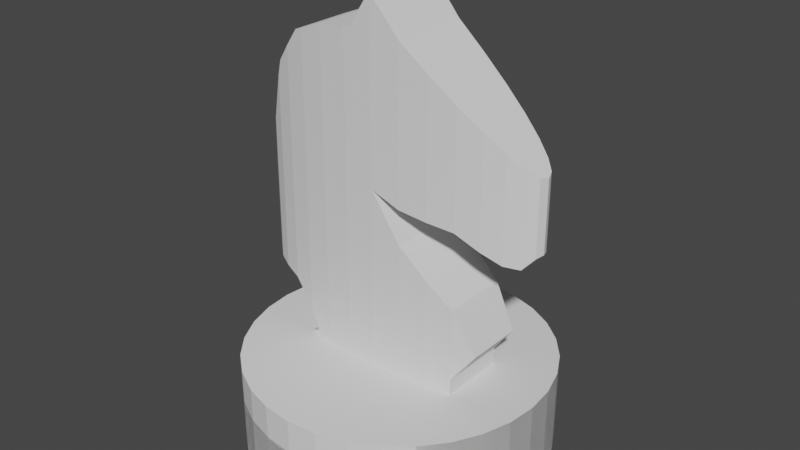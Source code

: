 # Source: Knight.blend  (saved by Blender 2.92.15; exported with 4.5.12 LTS)
import bpy
from mathutils import Matrix  # noqa: F401  (used for matrix-valued properties, if any)

bpy.ops.wm.read_factory_settings(use_empty=True)
scene = bpy.context.scene
scene.name = 'Scene'

# ---- collections
col_collection = bpy.data.collections.new('Collection'); scene.collection.children.link(col_collection)

# ---- world
world_world = bpy.data.worlds.new('World'); scene.world = world_world
world_world.use_nodes = True; world_world.node_tree.nodes.clear()
_N = world_world.node_tree.nodes; _L = world_world.node_tree.links
n0 = _N.new('ShaderNodeOutputWorld'); n0.name = 'World Output'; n0.location = (300, 300)
n1 = _N.new('ShaderNodeBackground'); n1.name = 'Background'; n1.location = (10, 300)
n1.inputs[0].default_value = (0.05088, 0.05088, 0.05088, 1.0)
_L.new(n1.outputs[0], n0.inputs[0])
n0.is_active_output = True
world_world.color = (0.05088, 0.05088, 0.05088)
world_world.use_sun_shadow = False
world_world.sun_shadow_jitter_overblur = 0.0

# ---- meshes
me_cylinder = bpy.data.meshes.new('Cylinder')
me_cylinder.from_pydata([(2.654e-08, 0.5044, -0.6803), (0.09839, 0.4947, -0.6803), (0.193, 0.466, -0.6803), (0.2802, 0.4194, -0.6803), (0.3566, 0.3566, -0.6803), (0.4194, 0.2802, -0.6803), (0.466, 0.193, -0.6803), (0.4947, 0.09839, -0.6803), (0.4947, -0.09839, -0.6803), (0.466, -0.193, -0.6803), (0.4194, -0.2802, -0.6803), (0.3566, -0.3566, -0.6803), (0.2802, -0.4194, -0.6803), (0.193, -0.466, -0.6803), (0.09839, -0.4947, -0.6803), (-1.378e-07, -0.5044, -0.6803), (-0.09839, -0.4947, -0.6803), (-0.193, -0.466, -0.6803), (-0.2802, -0.4194, -0.6803), (-0.3566, -0.3566, -0.6803), (-0.4194, -0.2802, -0.6803), (-0.466, -0.193, -0.6803), (-0.4947, -0.09839, -0.6803), (-0.4947, 0.0984, -0.6803), (-0.466, 0.193, -0.6803), (-0.4194, 0.2802, -0.6803), (-0.3566, 0.3566, -0.6803), (-0.2802, 0.4194, -0.6803), (-0.193, 0.466, -0.6803), (-0.09839, 0.4947, -0.6803), (2.654e-08, 0.5044, -0.4883), (0.09839, 0.4947, -0.4883), (0.193, 0.466, -0.4883), (0.2802, 0.4194, -0.4883), (0.3566, 0.3566, -0.4883), (0.4194, 0.2802, -0.4883), (0.466, 0.193, -0.4883), (0.4947, 0.09839, -0.4883), (0.4947, -0.09839, -0.4883), (0.466, -0.193, -0.4883), (0.4194, -0.2802, -0.4883), (0.3566, -0.3566, -0.4883), (0.2802, -0.4194, -0.4883), (0.193, -0.466, -0.4883), (0.09839, -0.4947, -0.4883), (-1.378e-07, -0.5044, -0.4883), (-0.09839, -0.4947, -0.4883), (-0.193, -0.466, -0.4883), (-0.2802, -0.4194, -0.4883), (-0.3566, -0.3566, -0.4883), (-0.4194, -0.2802, -0.4883), (-0.466, -0.193, -0.4883), (-0.4947, -0.09839, -0.4883), (-0.4947, 0.0984, -0.4883), (-0.466, 0.193, -0.4883), (-0.4194, 0.2802, -0.4883), (-0.3566, 0.3566, -0.4883), (-0.2802, 0.4194, -0.4883), (-0.193, 0.466, -0.4883), (-0.09839, 0.4947, -0.4883), (2.654e-08, 0.5044, -0.3753), (0.09839, 0.4947, -0.3753), (0.193, 0.466, -0.3753), (0.2802, 0.4194, -0.3753), (0.3566, 0.3566, -0.3753), (0.4194, 0.2802, -0.3753), (0.466, 0.193, -0.3753), (0.4947, 0.09839, -0.3753), (0.4947, -0.09839, -0.3753), (0.466, -0.193, -0.3753), (0.4194, -0.2802, -0.3753), (0.3566, -0.3566, -0.3753), (0.2802, -0.4194, -0.3753), (0.193, -0.1174, -0.3753), (0.09839, -0.1251, -0.3753), (-1.378e-07, -0.5044, -0.3753), (-0.09839, -0.4947, -0.3753), (-0.193, -0.466, -0.3753), (-0.2802, -0.4194, -0.3753), (-0.3566, -0.3566, -0.3753), (-0.4194, -0.2802, -0.3753), (-0.466, -0.193, -0.3753), (-0.4947, -0.09839, -0.3753), (-0.4947, 0.0984, -0.3753), (-0.466, 0.193, -0.3753), (-0.4194, 0.2802, -0.3753), (-0.3566, 0.3566, -0.3753), (-0.2802, 0.4194, -0.3753), (-0.193, 0.466, -0.3753), (-0.09839, 0.4947, -0.3753), (-0.4947, -0.01949, 0.1259), (-0.4947, -0.01949, -0.1824), (-0.09839, -0.1251, 0.6845), (-0.09839, -0.1251, -0.3496), (0.4194, -0.06794, 0.4278), (0.4194, -0.06794, 0.09607), (-0.193, -0.1174, 0.6701), (-0.193, -0.1174, -0.3555), (0.3566, -0.08831, 0.4781), (0.3566, -0.08831, 0.1261), (0.3566, -0.08831, -0.2198), (-0.2802, -0.105, 0.6399), (-0.2802, -0.105, -0.2938), (0.2802, -0.105, 0.5393), (0.2802, -0.105, 0.1665), (0.2802, -0.105, -0.08467), (0.2802, -0.105, -0.321), (-0.3566, -0.08831, 0.5676), (-0.3566, -0.08831, -0.2117), (0.193, -0.1174, 0.6092), (0.193, -0.1174, 0.1753), (0.193, -0.1174, -0.0106), (0.193, -0.1174, -0.3583), (-0.4194, -0.06794, 0.4568), (-0.4194, -0.06794, -0.1984), (0.09839, -0.1251, 0.685), (0.09839, -0.1251, 0.1876), (0.09839, -0.1251, 0.0746), (0.09839, -0.1251, -0.3582), (0.4947, -0.01949, 0.3674), (0.4947, -0.01949, 0.1237), (-0.466, -0.04471, 0.3011), (-0.466, -0.04471, -0.1885), (-1.378e-07, -0.1277, 0.7993), (-1.378e-07, -0.1277, 0.2245), (-1.378e-07, -0.1277, -0.3553), (0.466, -0.04471, 0.3904), (0.466, -0.04471, 0.09021), (-0.4037, -0.07303, 0.5092), (-0.307, -0.09917, 0.6293), (0.4982, -0.009966, 0.1263), (-0.07546, -0.1257, 0.688), (-0.2484, -0.1096, -0.3583), (-0.2103, -0.115, 0.6674), (2.654e-08, -0.5044, -0.6803), (0.09839, -0.4947, -0.6803), (0.193, -0.466, -0.6803), (0.2802, -0.4194, -0.6803), (0.3566, -0.3566, -0.6803), (0.4194, -0.2802, -0.6803), (0.466, -0.193, -0.6803), (0.4947, -0.09839, -0.6803), (0.5044, 0.0, -0.6803), (0.4947, 0.09839, -0.6803), (0.466, 0.193, -0.6803), (0.4194, 0.2802, -0.6803), (0.3566, 0.3566, -0.6803), (0.2802, 0.4194, -0.6803), (0.193, 0.466, -0.6803), (0.09839, 0.4947, -0.6803), (-1.378e-07, 0.5044, -0.6803), (-0.09839, 0.4947, -0.6803), (-0.193, 0.466, -0.6803), (-0.2802, 0.4194, -0.6803), (-0.3566, 0.3566, -0.6803), (-0.4194, 0.2802, -0.6803), (-0.466, 0.193, -0.6803), (-0.4947, 0.09839, -0.6803), (-0.5044, 0.0, -0.6803), (-0.4947, -0.0984, -0.6803), (-0.466, -0.193, -0.6803), (-0.4194, -0.2802, -0.6803), (-0.3566, -0.3566, -0.6803), (-0.2802, -0.4194, -0.6803), (-0.193, -0.466, -0.6803), (-0.09839, -0.4947, -0.6803), (2.654e-08, -0.5044, -0.4883), (0.09839, -0.4947, -0.4883), (0.193, -0.466, -0.4883), (0.2802, -0.4194, -0.4883), (0.3566, -0.3566, -0.4883), (0.4194, -0.2802, -0.4883), (0.466, -0.193, -0.4883), (0.4947, -0.09839, -0.4883), (0.5044, 0.0, -0.4883), (0.4947, 0.09839, -0.4883), (0.466, 0.193, -0.4883), (0.4194, 0.2802, -0.4883), (0.3566, 0.3566, -0.4883), (0.2802, 0.4194, -0.4883), (0.193, 0.466, -0.4883), (0.09839, 0.4947, -0.4883), (-1.378e-07, 0.5044, -0.4883), (-0.09839, 0.4947, -0.4883), (-0.193, 0.466, -0.4883), (-0.2802, 0.4194, -0.4883), (-0.3566, 0.3566, -0.4883), (-0.4194, 0.2802, -0.4883), (-0.466, 0.193, -0.4883), (-0.4947, 0.09839, -0.4883), (-0.5044, 0.0, -0.4883), (-0.4947, -0.0984, -0.4883), (-0.466, -0.193, -0.4883), (-0.4194, -0.2802, -0.4883), (-0.3566, -0.3566, -0.4883), (-0.2802, -0.4194, -0.4883), (-0.193, -0.466, -0.4883), (-0.09839, -0.4947, -0.4883), (2.608e-08, -0.1277, -0.3753), (0.2802, -0.105, -0.3753), (0.3566, -0.3566, -0.3753), (0.4194, -0.2802, -0.3753), (0.466, -0.193, -0.3753), (0.4947, -0.09839, -0.3753), (0.5044, 0.0, -0.3753), (0.4947, 0.09839, -0.3753), (0.466, 0.193, -0.3753), (0.4194, 0.2802, -0.3753), (0.3566, 0.3566, -0.3753), (0.2802, 0.1185, -0.3753), (0.193, 0.1309, -0.3753), (0.09839, 0.1386, -0.3753), (-1.378e-07, 0.1411, -0.3753), (-0.09839, 0.1386, -0.3753), (-0.193, 0.1309, -0.3753), (-0.2802, 0.1185, -0.3753), (-0.3566, 0.3566, -0.3753), (-0.4194, 0.2802, -0.3753), (-0.466, 0.193, -0.3753), (-0.4947, 0.09839, -0.3753), (-0.5044, 0.0, -0.3753), (-0.4947, -0.0984, -0.3753), (-0.466, -0.193, -0.3753), (-0.4194, -0.2802, -0.3753), (-0.3566, -0.3566, -0.3753), (-0.2802, -0.105, -0.3753), (-0.193, -0.1174, -0.3753), (-0.09839, -0.1251, -0.3753), (-0.4947, 0.03295, 0.1259), (-0.4947, 0.03295, -0.1824), (-0.09839, 0.1386, 0.6845), (-0.09839, 0.1386, -0.3496), (0.4194, 0.0814, 0.4278), (0.4194, 0.0814, 0.09607), (-0.5044, 0.006729, 0.06667), (-0.193, 0.1309, 0.6701), (-0.193, 0.1309, -0.3555), (0.3566, 0.1018, 0.4781), (0.3566, 0.1018, 0.1261), (0.3566, 0.1018, -0.2198), (-0.2802, 0.1185, 0.6399), (-0.2802, 0.1185, -0.2938), (0.2802, 0.1185, 0.5393), (0.2802, 0.1185, 0.1665), (0.2802, 0.1185, -0.08467), (0.2802, 0.1185, -0.321), (-0.3566, 0.1018, 0.5676), (-0.3566, 0.1018, -0.2117), (0.193, 0.1309, 0.6092), (0.193, 0.1309, 0.1753), (0.193, 0.1309, -0.0106), (0.193, 0.1309, -0.3583), (0.5044, 0.006729, 0.3597), (0.5044, 0.006729, 0.1308), (0.5044, 0.006729, 0.1299), (-0.4194, 0.0814, 0.4568), (-0.4194, 0.0814, -0.1984), (0.09839, 0.1386, 0.685), (0.09839, 0.1386, 0.1876), (0.09839, 0.1386, 0.0746), (0.09839, 0.1386, -0.3582), (0.4947, 0.03295, 0.3674), (0.4947, 0.03295, 0.1237), (-0.466, 0.05816, 0.3011), (-0.466, 0.05816, -0.1885), (-1.378e-07, 0.1411, 0.7993), (-1.378e-07, 0.1411, 0.2245), (-1.378e-07, 0.1411, -0.3553), (0.466, 0.05816, 0.3904), (0.466, 0.05816, 0.09021), (-0.4037, 0.08649, 0.5092), (-0.307, 0.1126, 0.6293), (0.4982, 0.02342, 0.1263), (-0.07546, 0.1392, 0.688), (-0.2484, 0.123, -0.3583), (-0.2103, 0.1284, 0.6674), (2.654e-08, -0.5044, -0.3753), (0.09839, -0.4947, -0.3753), (0.193, -0.466, -0.3753), (0.09839, -0.4947, -0.3753), (0.2802, -0.4194, -0.3753), (0.193, -0.466, -0.3753), (7.114e-07, -2.084e-06, -0.3753), (0.09839, -0.4947, -0.4954), (0.193, -0.466, -0.4954), (0.2802, -0.4194, -0.4954), (0.3566, -0.3566, -0.4954), (0.4194, -0.2802, -0.4954), (0.466, -0.193, -0.4954), (0.4947, -0.09839, -0.4954), (-0.4947, -0.0984, -0.4954), (-0.466, -0.193, -0.4954), (-0.4194, -0.2802, -0.4954), (-0.3566, -0.3566, -0.4954), (-0.2802, -0.4194, -0.4954), (-0.193, -0.466, -0.4954), (-0.09839, -0.4947, -0.4954), (2.654e-08, -0.5044, -0.4954)], [], [(74, 118, 125, 198), (231, 267, 212, 213), (267, 260, 211, 212), (260, 251, 210, 211), (198, 125, 93, 227), (227, 93, 97, 226), (251, 245, 209, 210), (0, 1, 2, 3, 4, 5, 6, 7, 142, 8, 9, 10, 11, 12, 13, 14, 15, 16, 17, 18, 19, 20, 21, 22, 158, 23, 24, 25, 26, 27, 28, 29), (29, 59, 30, 0), (28, 58, 59, 29), (27, 57, 58, 28), (26, 56, 57, 27), (25, 55, 56, 26), (24, 54, 55, 25), (23, 53, 54, 24), (158, 190, 53, 23), (22, 52, 190, 158), (21, 51, 52, 22), (20, 50, 51, 21), (19, 49, 50, 20), (18, 48, 49, 19), (17, 47, 48, 18), (16, 46, 47, 17), (15, 45, 46, 16), (14, 44, 45, 15), (13, 43, 44, 14), (12, 42, 43, 13), (11, 41, 42, 12), (10, 40, 41, 11), (9, 39, 40, 10), (8, 38, 39, 9), (142, 174, 38, 8), (7, 37, 174, 142), (6, 36, 37, 7), (5, 35, 36, 6), (4, 34, 35, 5), (3, 33, 34, 4), (2, 32, 33, 3), (1, 31, 32, 2), (0, 30, 31, 1), (59, 89, 60, 30), (58, 88, 89, 59), (57, 87, 88, 58), (56, 86, 87, 57), (55, 85, 86, 56), (54, 84, 85, 55), (53, 83, 84, 54), (190, 220, 83, 53), (52, 82, 220, 190), (51, 81, 82, 52), (50, 80, 81, 51), (49, 79, 80, 50), (48, 78, 79, 49), (47, 77, 78, 48), (46, 76, 77, 47), (45, 75, 76, 46), (41, 71, 72, 42), (40, 70, 71, 41), (39, 69, 70, 40), (38, 68, 69, 39), (174, 204, 68, 38), (37, 67, 204, 174), (36, 66, 67, 37), (35, 65, 66, 36), (34, 64, 65, 35), (33, 63, 64, 34), (32, 62, 63, 33), (31, 61, 62, 32), (30, 60, 61, 31), (114, 108, 107, 128, 113), (91, 122, 121, 90), (127, 120, 119, 126), (99, 95, 94, 98), (112, 106, 105, 111), (110, 104, 103, 109), (125, 118, 117, 124), (97, 93, 92, 96), (108, 102, 101, 129, 107), (122, 114, 113, 121), (234, 91, 90), (120, 130, 253, 252, 119), (253, 130, 254), (95, 127, 126, 94), (106, 100, 105), (104, 99, 98, 103), (118, 112, 111, 117), (116, 110, 109, 115), (93, 125, 124, 123, 131, 92), (102, 132, 97, 96, 133, 101), (226, 97, 132, 225), (274, 236, 214, 215), (236, 231, 213, 214), (106, 112, 73, 199), (112, 118, 74, 73), (134, 165, 164, 163, 162, 161, 160, 159, 158, 157, 156, 155, 154, 153, 152, 151, 150, 149, 148, 147, 146, 145, 144, 143, 142, 141, 140, 139, 138, 137, 136, 135), (296, 297, 166, 197), (295, 296, 197, 196), (294, 295, 196, 195), (293, 294, 195, 194), (292, 293, 194, 193), (291, 292, 193, 192), (290, 291, 192, 191), (158, 159, 290, 191, 190), (157, 158, 190, 189), (156, 157, 189, 188), (155, 156, 188, 187), (154, 155, 187, 186), (153, 154, 186, 185), (152, 153, 185, 184), (151, 152, 184, 183), (150, 151, 183, 182), (149, 150, 182, 181), (148, 149, 181, 180), (147, 148, 180, 179), (146, 147, 179, 178), (145, 146, 178, 177), (144, 145, 177, 176), (143, 144, 176, 175), (142, 143, 175, 174), (141, 142, 174, 173, 289), (288, 289, 173, 172), (287, 288, 172, 171), (286, 287, 171, 170), (285, 286, 170, 169), (284, 285, 169, 168), (283, 284, 168, 167), (297, 283, 167, 166), (193, 194, 224, 223), (192, 193, 223, 222), (191, 192, 222, 221), (190, 191, 221, 220), (189, 190, 220, 219), (188, 189, 219, 218), (187, 188, 218, 217), (186, 187, 217, 216), (217, 84, 282), (85, 217, 282), (216, 85, 282), (86, 216, 282), (87, 86, 282), (88, 87, 282), (89, 88, 282), (106, 199, 209, 245), (177, 178, 208, 207), (176, 177, 207, 206), (175, 176, 206, 205), (174, 175, 205, 204), (173, 174, 204, 203), (172, 173, 203, 202), (171, 172, 202, 201), (170, 171, 201, 200), (256, 255, 270, 246, 247), (229, 228, 263, 264), (269, 268, 261, 262), (238, 237, 232, 233), (251, 250, 244, 245), (249, 248, 242, 243), (267, 266, 259, 260), (266, 265, 257, 258), (236, 235, 230, 231), (247, 246, 271, 240, 241), (264, 263, 255, 256), (234, 228, 229), (262, 261, 252, 253, 272), (253, 254, 272), (233, 232, 268, 269), (245, 244, 239), (243, 242, 237, 238), (260, 259, 250, 251), (258, 257, 248, 249), (231, 230, 273, 265, 266, 267), (241, 240, 275, 235, 236, 274), (166, 167, 277, 276), (44, 43, 278, 279), (43, 42, 280, 281), (84, 218, 282), (218, 83, 282), (83, 219, 282), (219, 220, 282), (220, 82, 282), (82, 221, 282), (221, 81, 282), (81, 222, 282), (222, 80, 282), (80, 223, 282), (223, 79, 282), (79, 224, 282), (224, 78, 282), (78, 77, 282), (77, 76, 282), (76, 75, 282), (75, 276, 282), (276, 279, 282), (279, 277, 282), (277, 281, 282), (281, 278, 282), (278, 280, 282), (280, 72, 282), (72, 200, 282), (200, 71, 282), (71, 201, 282), (201, 70, 282), (70, 202, 282), (202, 69, 282), (69, 203, 282), (203, 68, 282), (68, 204, 282), (204, 205, 282), (205, 67, 282), (67, 206, 282), (206, 66, 282), (66, 207, 282), (207, 65, 282), (65, 208, 282), (208, 64, 282), (64, 63, 282), (63, 62, 282), (62, 61, 282), (61, 60, 282), (60, 89, 282), (100, 106, 245, 239), (105, 100, 239, 244), (111, 105, 244, 250), (117, 111, 250, 259), (124, 117, 259, 266), (116, 124, 266, 258), (110, 116, 258, 249), (104, 110, 249, 243), (99, 104, 243, 238), (95, 99, 238, 233), (127, 95, 233, 269), (120, 127, 269, 262), (254, 130, 120, 262, 272), (119, 252, 261), (126, 119, 261, 268), (94, 126, 268, 232), (98, 94, 232, 237), (103, 98, 237, 242), (109, 103, 242, 248), (115, 109, 248, 257), (116, 115, 123, 124), (131, 123, 265, 273), (265, 123, 115, 257), (92, 131, 273, 230), (96, 92, 230, 235), (133, 96, 235, 275), (101, 133, 275, 240), (129, 101, 240, 271), (107, 129, 271, 246), (128, 107, 246, 270), (113, 128, 270, 255), (121, 113, 255, 263), (90, 121, 263, 228), (234, 90, 228), (91, 234, 229), (122, 91, 229, 264), (114, 122, 264, 256), (108, 114, 256, 247), (102, 108, 247, 241), (132, 102, 241, 274), (132, 274, 215, 225), (134, 135, 283, 297), (135, 136, 284, 283), (136, 137, 285, 284), (137, 138, 286, 285), (138, 139, 287, 286), (139, 140, 288, 287), (140, 141, 289, 288), (159, 160, 291, 290), (160, 161, 292, 291), (161, 162, 293, 292), (162, 163, 294, 293), (163, 164, 295, 294), (164, 165, 296, 295), (165, 134, 297, 296)])
_uv = me_cylinder.uv_layers.new(name='UVMap')
_uv.uv.foreach_set('vector', [0.0, 0.0, 0.5312, 0.6071, 0.5, 0.608, 0.0, 0.6014, 0.4688, 0.6099, 0.5, 0.608, 0.5, 0.6014, 0.4688, 0.6014, 0.5, 0.608, 0.5312, 0.6071, 0.5312, 0.6014, 0.5, 0.6014, 0.5312, 0.6071, 0.5625, 0.6071, 0.5625, 0.6014, 0.5312, 0.6014, 0.0, 0.6014, 0.5, 0.608, 0.4688, 0.6099, 0.03125, 0.6014, 0.03125, 0.6014, 0.4688, 0.6099, 0.4375, 0.608, 0.0625, 0.6014, 0.5625, 0.6071, 0.5938, 0.6195, 0.5938, 0.6014, 0.5625, 0.6014, 0.75, 0.49, 0.7968, 0.4854, 0.8418, 0.4717, 0.8833, 0.4496, 0.9197, 0.4197, 0.9496, 0.3833, 0.9717, 0.3418, 0.9854, 0.2968, 0.99, 0.25, 0.9854, 0.2032, 0.9717, 0.1582, 0.9496, 0.1167, 0.9197, 0.08029, 0.8833, 0.05045, 0.8418, 0.02827, 0.7968, 0.01461, 0.75, 0.01, 0.7032, 0.01461, 0.6582, 0.02827, 0.6167, 0.05045, 0.5803, 0.08029, 0.5504, 0.1167, 0.5283, 0.1582, 0.5146, 0.2032, 0.51, 0.25, 0.5146, 0.2968, 0.5283, 0.3418, 0.5504, 0.3833, 0.5803, 0.4197, 0.6167, 0.4496, 0.6582, 0.4717, 0.7032, 0.4854, 0.03125, 0.5, 0.03125, 0.5638, 0.0, 0.5638, 0.0, 0.5, 0.0625, 0.5, 0.0625, 0.5638, 0.03125, 0.5638, 0.03125, 0.5, 0.09375, 0.5, 0.09375, 0.5638, 0.0625, 0.5638, 0.0625, 0.5, 0.125, 0.5, 0.125, 0.5638, 0.09375, 0.5638, 0.09375, 0.5, 0.1562, 0.5, 0.1562, 0.5638, 0.125, 0.5638, 0.125, 0.5, 0.1875, 0.5, 0.1875, 0.5638, 0.1562, 0.5638, 0.1562, 0.5, 0.2188, 0.5, 0.2188, 0.5638, 0.1875, 0.5638, 0.1875, 0.5, 0.25, 0.5, 0.25, 0.5638, 0.2188, 0.5638, 0.2188, 0.5, 0.2812, 0.5, 0.2812, 0.5638, 0.25, 0.5638, 0.25, 0.5, 0.3125, 0.5, 0.3125, 0.5638, 0.2812, 0.5638, 0.2812, 0.5, 0.3438, 0.5, 0.3438, 0.5638, 0.3125, 0.5638, 0.3125, 0.5, 0.375, 0.5, 0.375, 0.5638, 0.3438, 0.5638, 0.3438, 0.5, 0.4062, 0.5, 0.4062, 0.5638, 0.375, 0.5638, 0.375, 0.5, 0.4375, 0.5, 0.4375, 0.5638, 0.4062, 0.5638, 0.4062, 0.5, 0.4688, 0.5, 0.4688, 0.5638, 0.4375, 0.5638, 0.4375, 0.5, 0.5, 0.5, 0.5, 0.5638, 0.4688, 0.5638, 0.4688, 0.5, 0.5312, 0.5, 0.5312, 0.5638, 0.5, 0.5638, 0.5, 0.5, 0.5625, 0.5, 0.5625, 0.5638, 0.5312, 0.5638, 0.5312, 0.5, 0.5938, 0.5, 0.5938, 0.5638, 0.5625, 0.5638, 0.5625, 0.5, 0.625, 0.5, 0.625, 0.5638, 0.5938, 0.5638, 0.5938, 0.5, 0.6562, 0.5, 0.6562, 0.5638, 0.625, 0.5638, 0.625, 0.5, 0.6875, 0.5, 0.6875, 0.5638, 0.6562, 0.5638, 0.6562, 0.5, 0.7188, 0.5, 0.7188, 0.5638, 0.6875, 0.5638, 0.6875, 0.5, 0.75, 0.5, 0.75, 0.5638, 0.7188, 0.5638, 0.7188, 0.5, 0.7812, 0.5, 0.7812, 0.5638, 0.75, 0.5638, 0.75, 0.5, 0.8125, 0.5, 0.8125, 0.5638, 0.7812, 0.5638, 0.7812, 0.5, 0.8438, 0.5, 0.8438, 0.5638, 0.8125, 0.5638, 0.8125, 0.5, 0.875, 0.5, 0.875, 0.5638, 0.8438, 0.5638, 0.8438, 0.5, 0.9062, 0.5, 0.9062, 0.5638, 0.875, 0.5638, 0.875, 0.5, 0.9375, 0.5, 0.9375, 0.5638, 0.9062, 0.5638, 0.9062, 0.5, 0.9688, 0.5, 0.9687, 0.5638, 0.9375, 0.5638, 0.9375, 0.5, 1.0, 0.5, 1.0, 0.5638, 0.9687, 0.5638, 0.9688, 0.5, 0.03125, 0.5638, 0.03125, 0.6014, 0.0, 0.6014, 0.0, 0.5638, 0.0625, 0.5638, 0.0625, 0.6014, 0.03125, 0.6014, 0.03125, 0.5638, 0.09375, 0.5638, 0.09375, 0.6014, 0.0625, 0.6014, 0.0625, 0.5638, 0.125, 0.5638, 0.125, 0.6014, 0.09375, 0.6014, 0.09375, 0.5638, 0.1562, 0.5638, 0.1562, 0.6014, 0.125, 0.6014, 0.125, 0.5638, 0.1875, 0.5638, 0.1875, 0.6014, 0.1562, 0.6014, 0.1562, 0.5638, 0.2188, 0.5638, 0.2188, 0.6014, 0.1875, 0.6014, 0.1875, 0.5638, 0.25, 0.5638, 0.25, 0.6014, 0.2188, 0.6014, 0.2188, 0.5638, 0.2812, 0.5638, 0.2812, 0.6014, 0.25, 0.6014, 0.25, 0.5638, 0.3125, 0.5638, 0.3125, 0.6014, 0.2812, 0.6014, 0.2812, 0.5638, 0.3438, 0.5638, 0.3438, 0.6014, 0.3125, 0.6014, 0.3125, 0.5638, 0.375, 0.5638, 0.375, 0.6014, 0.3438, 0.6014, 0.3438, 0.5638, 0.4062, 0.5638, 0.4062, 0.6014, 0.375, 0.6014, 0.375, 0.5638, 0.4375, 0.5638, 0.4375, 0.6014, 0.4062, 0.6014, 0.4062, 0.5638, 0.4688, 0.5638, 0.4688, 0.6014, 0.4375, 0.6014, 0.4375, 0.5638, 0.5, 0.5638, 0.5, 0.6014, 0.4688, 0.6014, 0.4688, 0.5638, 0.625, 0.5638, 0.625, 0.6014, 0.5938, 0.6014, 0.5938, 0.5638, 0.6562, 0.5638, 0.6562, 0.6014, 0.625, 0.6014, 0.625, 0.5638, 0.6875, 0.5638, 0.6875, 0.6014, 0.6562, 0.6014, 0.6562, 0.5638, 0.7188, 0.5638, 0.7188, 0.6014, 0.6875, 0.6014, 0.6875, 0.5638, 0.75, 0.5638, 0.75, 0.6014, 0.7188, 0.6014, 0.7188, 0.5638, 0.7812, 0.5638, 0.7812, 0.6014, 0.75, 0.6014, 0.75, 0.5638, 0.8125, 0.5638, 0.8125, 0.6014, 0.7812, 0.6014, 0.7812, 0.5638, 0.8438, 0.5638, 0.8438, 0.6014, 0.8125, 0.6014, 0.8125, 0.5638, 0.875, 0.5638, 0.875, 0.6014, 0.8438, 0.6014, 0.8438, 0.5638, 0.9062, 0.5638, 0.9062, 0.6014, 0.875, 0.6014, 0.875, 0.5638, 0.9375, 0.5638, 0.9375, 0.6014, 0.9062, 0.6014, 0.9062, 0.5638, 0.9687, 0.5638, 0.9688, 0.6014, 0.9375, 0.6014, 0.9375, 0.5638, 1.0, 0.5638, 1.0, 0.6014, 0.9688, 0.6014, 0.9687, 0.5638, 0.3438, 0.6602, 0.375, 0.6558, 0.375, 0.9149, 0.3516, 0.8954, 0.3438, 0.878, 0.2812, 0.6655, 0.3125, 0.6635, 0.3125, 0.8263, 0.2812, 0.768, 0.6875, 0.7561, 0.7188, 0.7673, 0.7188, 0.8483, 0.6875, 0.8559, 0.625, 0.7681, 0.6562, 0.7581, 0.6562, 0.8684, 0.625, 0.8851, 0.5625, 0.6071, 0.5938, 0.6195, 0.5938, 0.698, 0.5625, 0.7226, 0.5625, 0.7844, 0.5938, 0.7815, 0.5938, 0.9054, 0.5625, 0.9287, 0.5, 0.608, 0.5312, 0.6071, 0.5312, 0.751, 0.5, 0.8008, 0.4375, 0.608, 0.4688, 0.6099, 0.4688, 0.9537, 0.4375, 0.9489, 0.375, 0.6558, 0.4062, 0.6285, 0.4062, 0.9389, 0.3953, 0.9354, 0.375, 0.9149, 0.3125, 0.6635, 0.3438, 0.6602, 0.3438, 0.878, 0.3125, 0.8263, 0.25, 0.7483, 0.2812, 0.6655, 0.2812, 0.768, 0.7188, 0.7673, 0.7301, 0.7681, 0.75, 0.7696, 0.75, 0.8457, 0.7188, 0.8483, 0.75, 0.7696, 0.7301, 0.7681, 0.75, 0.7693, 0.6562, 0.7581, 0.6875, 0.7561, 0.6875, 0.8559, 0.6562, 0.8684, 0.5938, 0.6195, 0.625, 0.6531, 0.5938, 0.698, 0.5938, 0.7815, 0.625, 0.7681, 0.625, 0.8851, 0.5938, 0.9054, 0.5312, 0.6071, 0.5625, 0.6071, 0.5625, 0.7226, 0.5312, 0.751, 0.5312, 0.7885, 0.5625, 0.7844, 0.5625, 0.9287, 0.5312, 0.9539, 0.4688, 0.6099, 0.5, 0.608, 0.5, 0.8008, 0.5, 0.9919, 0.476, 0.9548, 0.4688, 0.9537, 0.4062, 0.6285, 0.4177, 0.6071, 0.4375, 0.608, 0.4375, 0.9489, 0.4313, 0.948, 0.4062, 0.9389, 0.0625, 0.6014, 0.4375, 0.608, 0.4177, 0.6071, 0.09375, 0.6014, 0.4177, 0.6071, 0.4375, 0.608, 0.4375, 0.6014, 0.4062, 0.6014, 0.4375, 0.608, 0.4688, 0.6099, 0.4688, 0.6014, 0.4375, 0.6014, 0.5938, 0.6195, 0.5625, 0.6071, 0.5625, 0.6014, 0.0, 0.0, 0.5625, 0.6071, 0.5312, 0.6071, 0.0, 0.0, 0.5625, 0.6014, 0.75, 0.49, 0.7032, 0.4854, 0.6582, 0.4717, 0.6167, 0.4496, 0.5803, 0.4197, 0.5504, 0.3833, 0.5283, 0.3418, 0.5146, 0.2968, 0.51, 0.25, 0.5146, 0.2032, 0.5283, 0.1582, 0.5504, 0.1167, 0.5803, 0.08029, 0.6167, 0.05045, 0.6582, 0.02827, 0.7032, 0.01461, 0.75, 0.01, 0.7968, 0.01461, 0.8418, 0.02827, 0.8833, 0.05045, 0.9197, 0.08029, 0.9496, 0.1167, 0.9717, 0.1582, 0.9854, 0.2032, 0.99, 0.25, 0.9854, 0.2968, 0.9717, 0.3418, 0.9496, 0.3833, 0.9197, 0.4197, 0.8833, 0.4496, 0.8418, 0.4717, 0.7968, 0.4854, 0.03125, 0.5615, 0.0, 0.5615, 0.0, 0.5638, 0.03125, 0.5638, 0.0625, 0.5615, 0.03125, 0.5615, 0.03125, 0.5638, 0.0625, 0.5638, 0.09375, 0.5615, 0.0625, 0.5615, 0.0625, 0.5638, 0.09375, 0.5638, 0.125, 0.5615, 0.09375, 0.5615, 0.09375, 0.5638, 0.125, 0.5638, 0.1562, 0.5615, 0.125, 0.5615, 0.125, 0.5638, 0.1562, 0.5638, 0.1875, 0.5615, 0.1562, 0.5615, 0.1562, 0.5638, 0.1875, 0.5638, 0.2188, 0.5615, 0.1875, 0.5615, 0.1875, 0.5638, 0.2188, 0.5638, 0.25, 0.5, 0.2188, 0.5, 0.2188, 0.5615, 0.2188, 0.5638, 0.25, 0.5638, 0.2812, 0.5, 0.25, 0.5, 0.25, 0.5638, 0.2812, 0.5638, 0.3125, 0.5, 0.2812, 0.5, 0.2812, 0.5638, 0.3125, 0.5638, 0.3438, 0.5, 0.3125, 0.5, 0.3125, 0.5638, 0.3438, 0.5638, 0.375, 0.5, 0.3438, 0.5, 0.3438, 0.5638, 0.375, 0.5638, 0.4062, 0.5, 0.375, 0.5, 0.375, 0.5638, 0.4062, 0.5638, 0.4375, 0.5, 0.4062, 0.5, 0.4062, 0.5638, 0.4375, 0.5638, 0.4688, 0.5, 0.4375, 0.5, 0.4375, 0.5638, 0.4688, 0.5638, 0.5, 0.5, 0.4688, 0.5, 0.4688, 0.5638, 0.5, 0.5638, 0.5312, 0.5, 0.5, 0.5, 0.5, 0.5638, 0.5312, 0.5638, 0.5625, 0.5, 0.5312, 0.5, 0.5312, 0.5638, 0.5625, 0.5638, 0.5938, 0.5, 0.5625, 0.5, 0.5625, 0.5638, 0.5938, 0.5638, 0.625, 0.5, 0.5938, 0.5, 0.5938, 0.5638, 0.625, 0.5638, 0.6562, 0.5, 0.625, 0.5, 0.625, 0.5638, 0.6562, 0.5638, 0.6875, 0.5, 0.6562, 0.5, 0.6562, 0.5638, 0.6875, 0.5638, 0.7188, 0.5, 0.6875, 0.5, 0.6875, 0.5638, 0.7188, 0.5638, 0.75, 0.5, 0.7188, 0.5, 0.7188, 0.5638, 0.75, 0.5638, 0.7812, 0.5, 0.75, 0.5, 0.75, 0.5638, 0.7812, 0.5638, 0.7812, 0.5615, 0.8125, 0.5615, 0.7812, 0.5615, 0.7812, 0.5638, 0.8125, 0.5638, 0.8438, 0.5615, 0.8125, 0.5615, 0.8125, 0.5638, 0.8438, 0.5638, 0.875, 0.5615, 0.8438, 0.5615, 0.8438, 0.5638, 0.875, 0.5638, 0.9062, 0.5615, 0.875, 0.5615, 0.875, 0.5638, 0.9062, 0.5638, 0.9375, 0.5615, 0.9062, 0.5615, 0.9062, 0.5638, 0.9375, 0.5638, 0.9687, 0.5615, 0.9375, 0.5615, 0.9375, 0.5638, 0.9687, 0.5638, 1.0, 0.5615, 0.9687, 0.5615, 0.9687, 0.5638, 1.0, 0.5638, 0.1562, 0.5638, 0.125, 0.5638, 0.125, 0.6014, 0.1562, 0.6014, 0.1875, 0.5638, 0.1562, 0.5638, 0.1562, 0.6014, 0.1875, 0.6014, 0.2188, 0.5638, 0.1875, 0.5638, 0.1875, 0.6014, 0.2188, 0.6014, 0.25, 0.5638, 0.2188, 0.5638, 0.2188, 0.6014, 0.25, 0.6014, 0.2812, 0.5638, 0.25, 0.5638, 0.25, 0.6014, 0.2812, 0.6014, 0.3125, 0.5638, 0.2812, 0.5638, 0.2812, 0.6014, 0.3125, 0.6014, 0.3438, 0.5638, 0.3125, 0.5638, 0.3125, 0.6014, 0.3438, 0.6014, 0.375, 0.5638, 0.3438, 0.5638, 0.3438, 0.6014, 0.375, 0.6014, 0.0, 0.0, 0.0, 0.0, 0.252, 0.2913, 0.0, 0.0, 0.0, 0.0, 0.252, 0.2913, 0.0, 0.0, 0.0, 0.0, 0.252, 0.2913, 0.125, 0.6014, 0.0, 0.0, 0.252, 0.2913, 0.09375, 0.6014, 0.125, 0.6014, 0.252, 0.2913, 0.0625, 0.6014, 0.09375, 0.6014, 0.252, 0.2913, 0.03125, 0.6014, 0.0625, 0.6014, 0.252, 0.2913, 0.5938, 0.6195, 0.0, 0.0, 0.5938, 0.6014, 0.5938, 0.6195, 0.6562, 0.5638, 0.625, 0.5638, 0.625, 0.6014, 0.6562, 0.6014, 0.6875, 0.5638, 0.6562, 0.5638, 0.6562, 0.6014, 0.6875, 0.6014, 0.7188, 0.5638, 0.6875, 0.5638, 0.6875, 0.6014, 0.7188, 0.6014, 0.75, 0.5638, 0.7188, 0.5638, 0.7188, 0.6014, 0.75, 0.6014, 0.7812, 0.5638, 0.75, 0.5638, 0.75, 0.6014, 0.7812, 0.6014, 0.8125, 0.5638, 0.7812, 0.5638, 0.7812, 0.6014, 0.8125, 0.6014, 0.8438, 0.5638, 0.8125, 0.5638, 0.8125, 0.6014, 0.8438, 0.6014, 0.875, 0.5638, 0.8438, 0.5638, 0.8438, 0.6014, 0.875, 0.6014, 0.3438, 0.6602, 0.3438, 0.878, 0.3516, 0.8954, 0.375, 0.9149, 0.375, 0.6558, 0.2812, 0.6655, 0.2812, 0.768, 0.3125, 0.8263, 0.3125, 0.6635, 0.6875, 0.7561, 0.6875, 0.8559, 0.7188, 0.8483, 0.7188, 0.7673, 0.625, 0.7681, 0.625, 0.8851, 0.6562, 0.8684, 0.6562, 0.7581, 0.5625, 0.6071, 0.5625, 0.7226, 0.5938, 0.698, 0.5938, 0.6195, 0.5625, 0.7844, 0.5625, 0.9287, 0.5938, 0.9054, 0.5938, 0.7815, 0.5, 0.608, 0.5, 0.8008, 0.5312, 0.751, 0.5312, 0.6071, 0.5, 0.8008, 0.5, 0.9919, 0.5312, 0.9539, 0.5312, 0.7885, 0.4375, 0.608, 0.4375, 0.9489, 0.4688, 0.9537, 0.4688, 0.6099, 0.375, 0.6558, 0.375, 0.9149, 0.3953, 0.9354, 0.4062, 0.9389, 0.4062, 0.6285, 0.3125, 0.6635, 0.3125, 0.8263, 0.3438, 0.878, 0.3438, 0.6602, 0.25, 0.7483, 0.2812, 0.768, 0.2812, 0.6655, 0.7188, 0.7673, 0.7188, 0.8483, 0.75, 0.8457, 0.75, 0.7696, 0.7301, 0.7681, 0.75, 0.7696, 0.75, 0.7693, 0.7301, 0.7681, 0.6562, 0.7581, 0.6562, 0.8684, 0.6875, 0.8559, 0.6875, 0.7561, 0.5938, 0.6195, 0.5938, 0.698, 0.625, 0.6531, 0.5938, 0.7815, 0.5938, 0.9054, 0.625, 0.8851, 0.625, 0.7681, 0.5312, 0.6071, 0.5312, 0.751, 0.5625, 0.7226, 0.5625, 0.6071, 0.5312, 0.7885, 0.5312, 0.9539, 0.5625, 0.9287, 0.5625, 0.7844, 0.4688, 0.6099, 0.4688, 0.9537, 0.476, 0.9548, 0.5, 0.9919, 0.5, 0.8008, 0.5, 0.608, 0.4062, 0.6285, 0.4062, 0.9389, 0.4313, 0.948, 0.4375, 0.9489, 0.4375, 0.608, 0.4177, 0.6071, 1.0, 0.5638, 0.9687, 0.5638, 0.9687, 0.5638, 1.0, 0.5638, 0.5312, 0.5638, 0.5625, 0.5638, 0.5625, 0.5638, 0.5312, 0.5638, 0.5625, 0.5638, 0.5938, 0.5638, 0.5938, 0.5638, 0.5625, 0.5638, 0.0, 0.0, 0.0, 0.0, 0.252, 0.2913, 0.0, 0.0, 0.0, 0.0, 0.252, 0.2913, 0.0, 0.0, 0.2812, 0.6014, 0.252, 0.2913, 0.2812, 0.6014, 0.25, 0.6014, 0.252, 0.2913, 0.25, 0.6014, 0.2812, 0.6014, 0.252, 0.2913, 0.2812, 0.6014, 0.0, 0.0, 0.252, 0.2913, 0.0, 0.0, 0.0, 0.0, 0.252, 0.2913, 0.0, 0.0, 0.0, 0.0, 0.252, 0.2913, 0.0, 0.0, 0.0, 0.0, 0.252, 0.2913, 0.0, 0.0, 0.0, 0.0, 0.252, 0.2913, 0.0, 0.0, 0.0, 0.0, 0.252, 0.2913, 0.0, 0.0, 0.0, 0.0, 0.252, 0.2913, 0.0, 0.0, 0.4062, 0.6014, 0.252, 0.2913, 0.4062, 0.6014, 0.4375, 0.6014, 0.252, 0.2913, 0.4375, 0.6014, 0.4688, 0.6014, 0.252, 0.2913, 0.4688, 0.6014, 0.5, 0.6014, 0.252, 0.2913, 0.5, 0.6014, 0.0, 0.0, 0.252, 0.2913, 0.0, 0.0, 0.0, 0.0, 0.252, 0.2913, 0.0, 0.0, 0.0, 0.0, 0.252, 0.2913, 0.0, 0.0, 0.0, 0.0, 0.252, 0.2913, 0.0, 0.0, 0.0, 0.0, 0.252, 0.2913, 0.0, 0.0, 0.0, 0.0, 0.252, 0.2913, 0.0, 0.0, 0.0, 0.0, 0.252, 0.2913, 0.0, 0.0, 0.0, 0.0, 0.252, 0.2913, 0.0, 0.0, 0.0, 0.0, 0.252, 0.2913, 0.0, 0.0, 0.0, 0.0, 0.252, 0.2913, 0.0, 0.0, 0.0, 0.0, 0.252, 0.2913, 0.0, 0.0, 0.0, 0.0, 0.252, 0.2913, 0.0, 0.0, 0.0, 0.0, 0.252, 0.2913, 0.0, 0.0, 0.0, 0.0, 0.252, 0.2913, 0.0, 0.0, 0.7188, 0.6014, 0.252, 0.2913, 0.7188, 0.6014, 0.75, 0.6014, 0.252, 0.2913, 0.75, 0.6014, 0.7188, 0.6014, 0.252, 0.2913, 0.7188, 0.6014, 0.0, 0.0, 0.252, 0.2913, 0.0, 0.0, 0.0, 0.0, 0.252, 0.2913, 0.0, 0.0, 0.0, 0.0, 0.252, 0.2913, 0.0, 0.0, 0.0, 0.0, 0.252, 0.2913, 0.0, 0.0, 0.0, 0.0, 0.252, 0.2913, 0.0, 0.0, 0.0, 0.0, 0.252, 0.2913, 0.0, 0.0, 0.875, 0.6014, 0.252, 0.2913, 0.875, 0.6014, 0.9062, 0.6014, 0.252, 0.2913, 0.9062, 0.6014, 0.9375, 0.6014, 0.252, 0.2913, 0.9375, 0.6014, 0.9688, 0.6014, 0.252, 0.2913, 0.9688, 0.6014, 1.0, 0.6014, 0.252, 0.2913, 1.0, 0.6014, 0.03125, 0.6014, 0.252, 0.2913, 0.625, 0.6531, 0.5938, 0.6195, 0.5938, 0.6195, 0.625, 0.6531, 0.5938, 0.698, 0.625, 0.6531, 0.625, 0.6531, 0.5938, 0.698, 0.5625, 0.7226, 0.5938, 0.698, 0.5938, 0.698, 0.5625, 0.7226, 0.5312, 0.751, 0.5625, 0.7226, 0.5625, 0.7226, 0.5312, 0.751, 0.5, 0.8008, 0.5312, 0.751, 0.5312, 0.751, 0.5, 0.8008, 0.0, 0.0, 0.5, 0.8008, 0.5, 0.8008, 0.5312, 0.7885, 0.5625, 0.7844, 0.0, 0.0, 0.5312, 0.7885, 0.5625, 0.7844, 0.5938, 0.7815, 0.5625, 0.7844, 0.5625, 0.7844, 0.5938, 0.7815, 0.625, 0.7681, 0.5938, 0.7815, 0.5938, 0.7815, 0.625, 0.7681, 0.6562, 0.7581, 0.625, 0.7681, 0.625, 0.7681, 0.6562, 0.7581, 0.6875, 0.7561, 0.6562, 0.7581, 0.6562, 0.7581, 0.6875, 0.7561, 0.7188, 0.7673, 0.6875, 0.7561, 0.6875, 0.7561, 0.7188, 0.7673, 0.75, 0.7693, 0.7301, 0.7681, 0.7188, 0.7673, 0.7188, 0.7673, 0.7301, 0.7681, 0.7188, 0.8483, 0.75, 0.8457, 0.7188, 0.8483, 0.6875, 0.8559, 0.7188, 0.8483, 0.7188, 0.8483, 0.6875, 0.8559, 0.6562, 0.8684, 0.6875, 0.8559, 0.6875, 0.8559, 0.6562, 0.8684, 0.625, 0.8851, 0.6562, 0.8684, 0.6562, 0.8684, 0.625, 0.8851, 0.5938, 0.9054, 0.625, 0.8851, 0.625, 0.8851, 0.5938, 0.9054, 0.5625, 0.9287, 0.5938, 0.9054, 0.5938, 0.9054, 0.5625, 0.9287, 0.5312, 0.9539, 0.5625, 0.9287, 0.5625, 0.9287, 0.5312, 0.9539, 0.0, 0.0, 0.5312, 0.9539, 0.5, 0.9919, 0.5, 0.8008, 0.476, 0.9548, 0.5, 0.9919, 0.5, 0.9919, 0.476, 0.9548, 0.5, 0.9919, 0.5, 0.9919, 0.5312, 0.9539, 0.5312, 0.9539, 0.4688, 0.9537, 0.476, 0.9548, 0.476, 0.9548, 0.4688, 0.9537, 0.4375, 0.9489, 0.4688, 0.9537, 0.4688, 0.9537, 0.4375, 0.9489, 0.4313, 0.948, 0.4375, 0.9489, 0.4375, 0.9489, 0.4313, 0.948, 0.4062, 0.9389, 0.4313, 0.948, 0.4313, 0.948, 0.4062, 0.9389, 0.3953, 0.9354, 0.4062, 0.9389, 0.4062, 0.9389, 0.3953, 0.9354, 0.375, 0.9149, 0.3953, 0.9354, 0.3953, 0.9354, 0.375, 0.9149, 0.3516, 0.8954, 0.375, 0.9149, 0.375, 0.9149, 0.3516, 0.8954, 0.3438, 0.878, 0.3516, 0.8954, 0.3516, 0.8954, 0.3438, 0.878, 0.3125, 0.8263, 0.3438, 0.878, 0.3438, 0.878, 0.3125, 0.8263, 0.2812, 0.768, 0.3125, 0.8263, 0.3125, 0.8263, 0.2812, 0.768, 0.25, 0.7483, 0.2812, 0.768, 0.2812, 0.768, 0.2812, 0.6655, 0.25, 0.7483, 0.2812, 0.6655, 0.3125, 0.6635, 0.2812, 0.6655, 0.2812, 0.6655, 0.3125, 0.6635, 0.3438, 0.6602, 0.3125, 0.6635, 0.3125, 0.6635, 0.3438, 0.6602, 0.375, 0.6558, 0.3438, 0.6602, 0.3438, 0.6602, 0.375, 0.6558, 0.4062, 0.6285, 0.375, 0.6558, 0.375, 0.6558, 0.4062, 0.6285, 0.4177, 0.6071, 0.4062, 0.6285, 0.4062, 0.6285, 0.4177, 0.6071, 0.4177, 0.6071, 0.4177, 0.6071, 0.4062, 0.6014, 0.09375, 0.6014, 1.0, 0.5, 0.9688, 0.5, 0.9687, 0.5615, 1.0, 0.5615, 0.9688, 0.5, 0.9375, 0.5, 0.9375, 0.5615, 0.9687, 0.5615, 0.9375, 0.5, 0.9062, 0.5, 0.9062, 0.5615, 0.9375, 0.5615, 0.9062, 0.5, 0.875, 0.5, 0.875, 0.5615, 0.9062, 0.5615, 0.875, 0.5, 0.8438, 0.5, 0.8438, 0.5615, 0.875, 0.5615, 0.8438, 0.5, 0.8125, 0.5, 0.8125, 0.5615, 0.8438, 0.5615, 0.8125, 0.5, 0.7812, 0.5, 0.7812, 0.5615, 0.8125, 0.5615, 0.2188, 0.5, 0.1875, 0.5, 0.1875, 0.5615, 0.2188, 0.5615, 0.1875, 0.5, 0.1562, 0.5, 0.1562, 0.5615, 0.1875, 0.5615, 0.1562, 0.5, 0.125, 0.5, 0.125, 0.5615, 0.1562, 0.5615, 0.125, 0.5, 0.09375, 0.5, 0.09375, 0.5615, 0.125, 0.5615, 0.09375, 0.5, 0.0625, 0.5, 0.0625, 0.5615, 0.09375, 0.5615, 0.0625, 0.5, 0.03125, 0.5, 0.03125, 0.5615, 0.0625, 0.5615, 0.03125, 0.5, 0.0, 0.5, 0.0, 0.5615, 0.03125, 0.5615])
me_cylinder.use_remesh_fix_poles = True
me_cylinder.use_remesh_preserve_attributes = False
me_cylinder.use_mirror_vertex_groups = False
me_cylinder.update()

# ---- objects
ob_cylinder = bpy.data.objects.new('Cylinder', me_cylinder)

# ---- transforms, parenting, visibility, modifiers, constraints
ob_cylinder.location = (0.0, 0.0, 0.0)
ob_cylinder.lineart.crease_threshold = 0.0

# ---- collection membership
col_collection.objects.link(ob_cylinder)

# ---- scene / render settings (as saved in the file)
scene.frame_start = 1; scene.frame_end = 250; scene.frame_set(1)
scene.render.engine = 'BLENDER_EEVEE_NEXT'
scene.cycles.use_denoising = False
scene.cycles.samples = 128
scene.cycles.sampling_pattern = 'TABULATED_SOBOL'
scene.cycles.use_adaptive_sampling = False
scene.cycles.use_light_tree = False
scene.view_settings.view_transform = 'Filmic'
bpy.context.view_layer.update()

# ---- added for rendering (the .blend has no active camera and no usable light): camera, sun
cam_auto = bpy.data.cameras.new('AutoCamera')
cam_auto.lens = 50.0
cam_auto.sensor_width = 36.0
cam_auto.clip_end = 1000.0
ob_auto_camera = bpy.data.objects.new('AutoCamera', cam_auto)
scene.collection.objects.link(ob_auto_camera)
ob_auto_camera.location = (1.90162, -2.28194, 1.58079)
ob_auto_camera.rotation_euler = (1.09748, -7.21219e-08, 0.694738)
scene.camera = ob_auto_camera
light_auto_sun = bpy.data.lights.new('AutoSun', 'SUN')
light_auto_sun.energy = 3.0
light_auto_sun.angle = 0.0523599
ob_auto_sun = bpy.data.objects.new('AutoSun', light_auto_sun)
scene.collection.objects.link(ob_auto_sun)
ob_auto_sun.rotation_euler = (0.872665, 0.174533, 0.523599)
bpy.context.view_layer.update()
